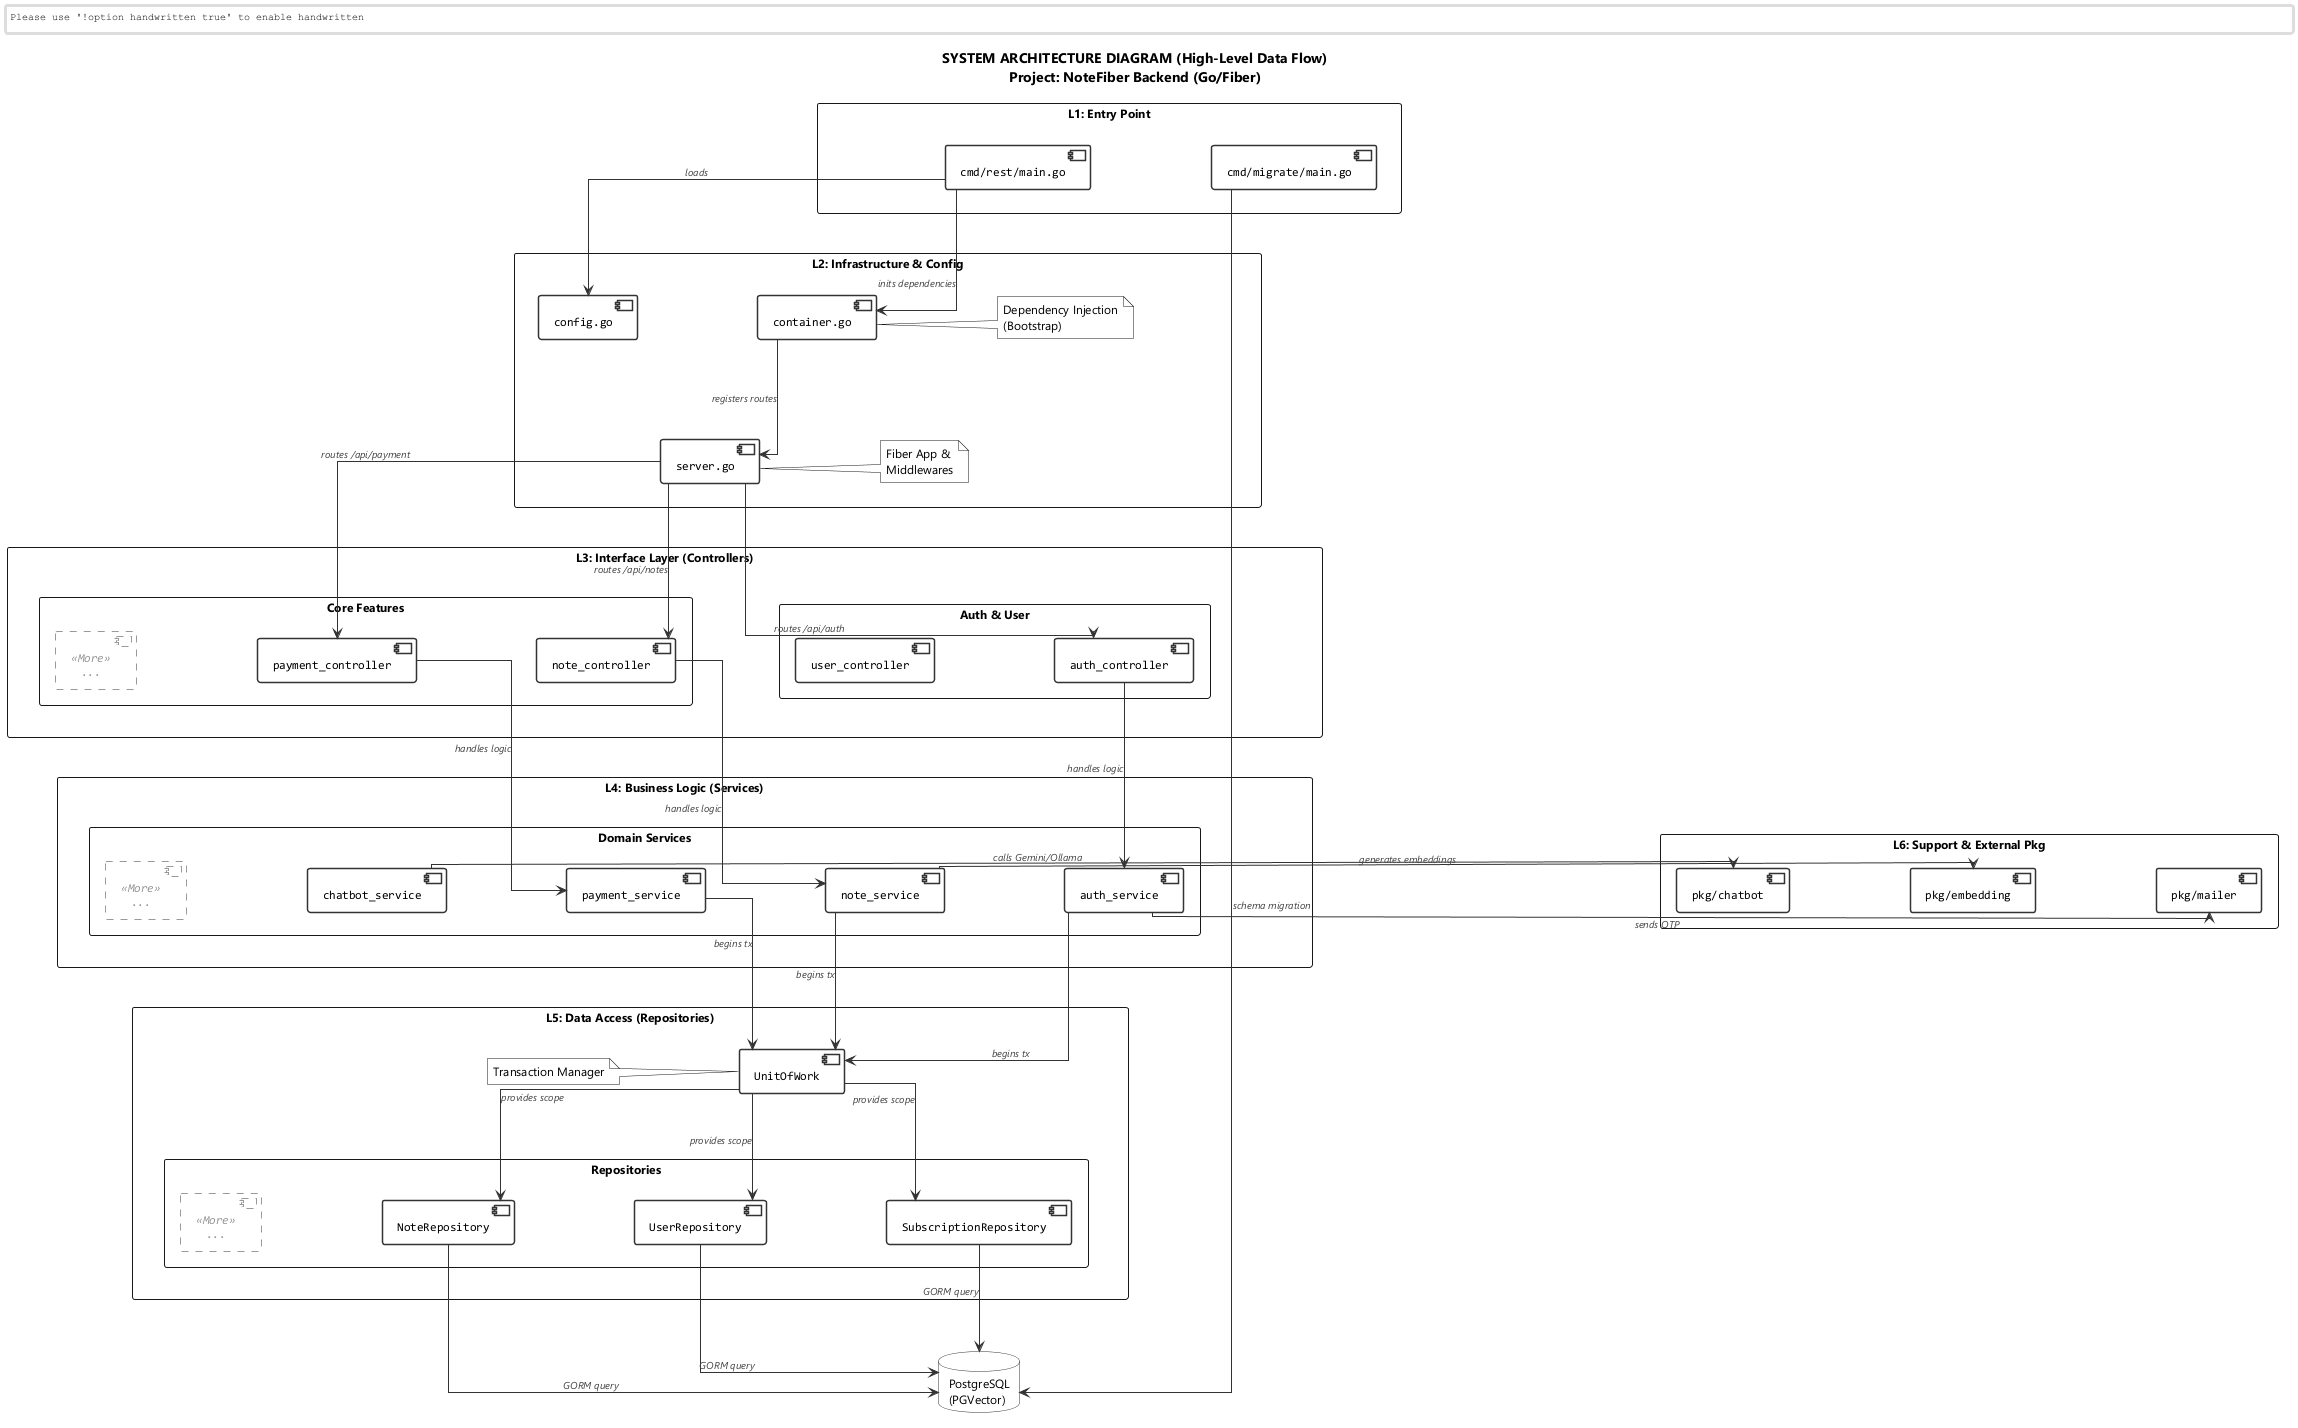

The diagram above was rendered by PlantUML. Its source (embedded in the PNG):
@startuml Backend_Architecture_Representative

' ========================================
' ENGINEERING STYLE & LAYOUT CONFIG
' ========================================
skinparam linetype ortho
skinparam monochrome true
skinparam shadowing false
skinparam handwritten false
skinparam defaultFontName "Segoe UI"
skinparam defaultFontSize 12

' SPACE ENHANCEMENT
skinparam nodesep 120
skinparam ranksep 100
skinparam packageStyle rectangle

' COMPONENT STYLING
skinparam component {
    BackgroundColor White
    BorderColor #333333
    ArrowColor #333333
    BorderThickness 1.5
    FontSize 12
    FontName "Consolas"
    Padding 10
}

' Styling untuk komponen representatif (...)
skinparam component<<More>> {
    BorderColor #999999
    FontColor #999999
    BorderThickness 1
    BorderStyle dashed
}

skinparam arrow {
    FontSize 10
    FontColor #444444
    FontStyle italic
}

skinparam database {
    BackgroundColor White
    BorderColor #333333
}

title **SYSTEM ARCHITECTURE DIAGRAM (High-Level Data Flow)**\nProject: NoteFiber Backend (Go/Fiber)

' ========================================
' 1. ENTRY POINT & INFRASTRUCTURE
' ========================================
package "L1: Entry Point" as L1 {
    component "cmd/rest/main.go" as Main
    component "cmd/migrate/main.go" as Migrate
}

package "L2: Infrastructure & Config" as L2 {
    component "config.go" as Config
    component "container.go" as Container
    note right of Container : Dependency Injection\n(Bootstrap)
    
    component "server.go" as Server
    note right of Server : Fiber App &\nMiddlewares
}

' ========================================
' 2. INTERFACE LAYER (CONTROLLERS)
' ========================================
package "L3: Interface Layer (Controllers)" as L3 {
    rectangle "Auth & User" {
        component "auth_controller" as C_Auth
        component "user_controller" as C_User
    }
    
    rectangle "Core Features" {
        component "note_controller" as C_Note
        component "payment_controller" as C_Pay
        component "..." as C_More <<More>>
    }
}

' ========================================
' 3. BUSINESS LOGIC LAYER (SERVICES)
' ========================================
package "L4: Business Logic (Services)" as L4 {
    rectangle "Domain Services" {
        component "auth_service" as S_Auth
        component "note_service" as S_Note
        component "payment_service" as S_Pay
        component "chatbot_service" as S_Chat
        component "..." as S_More <<More>>
    }
}

' ========================================
' 4. DATA ACCESS LAYER (REPOSITORY)
' ========================================
package "L5: Data Access (Repositories)" as L5 {
    component "UnitOfWork" as UoW
    note left of UoW : Transaction Manager
    
    rectangle "Repositories" {
        component "UserRepository" as R_User
        component "NoteRepository" as R_Note
        component "SubscriptionRepository" as R_Sub
        component "..." as R_More <<More>>
    }
}

' ========================================
' 5. EXTERNAL PACKAGES & UTILS
' ========================================
package "L6: Support & External Pkg" as L6 {
    component "pkg/chatbot" as Pkg_AI
    component "pkg/embedding" as Pkg_Embed
    component "pkg/mailer" as Pkg_Mail
}

' ========================================
' 6. PERSISTENCE LAYER
' ========================================
database "PostgreSQL\n(PGVector)" as DB

' ========================================
' RELATIONS (FLOW)
' ========================================

' --- Bootstrapping Flow ---
Main -down-> Config : loads
Main -down-> Container : inits dependencies
Container -down-> Server : registers routes
Migrate -down-> DB : schema migration

' --- Request Flow (Controller) ---
Server -down-> C_Auth : routes /api/auth
Server -down-> C_Note : routes /api/notes
Server -down-> C_Pay : routes /api/payment

' --- Logic Flow (Service) ---
C_Auth -down-> S_Auth : handles logic
C_Note -down-> S_Note : handles logic
C_Pay -down-> S_Pay : handles logic

' --- Data Access Flow ---
S_Auth -down-> UoW : begins tx
S_Note -down-> UoW : begins tx
S_Pay -down-> UoW : begins tx

UoW -down-> R_User : provides scope
UoW -down-> R_Note : provides scope
UoW -down-> R_Sub : provides scope

' --- External Integrations ---
S_Chat -left-> Pkg_AI : calls Gemini/Ollama
S_Note -left-> Pkg_Embed : generates embeddings
S_Auth -left-> Pkg_Mail : sends OTP

' --- Database Persistence ---
R_User -down-> DB : GORM query
R_Note -down-> DB : GORM query
R_Sub -down-> DB : GORM query

' ========================================
' LAYOUT HELPERS
' ========================================
L1 -[hidden]- L2
L2 -[hidden]- L3
L3 -[hidden]- L4
L4 -[hidden]- L5
L5 -[hidden]- DB

@enduml